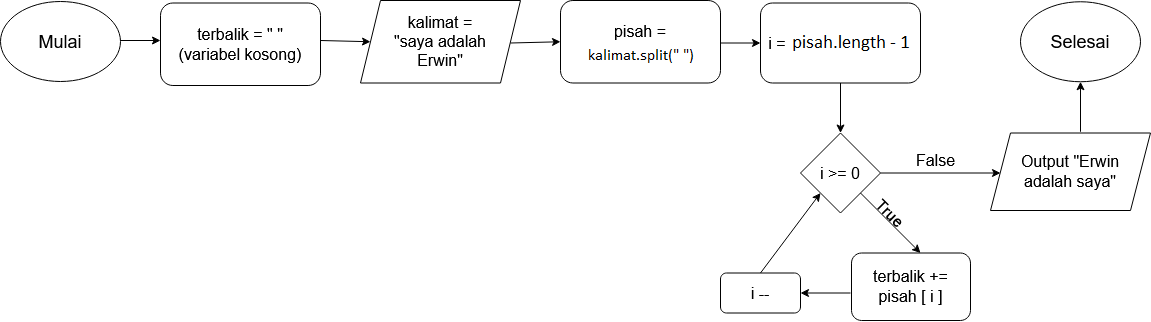

The diagram above was exported from draw.io. Its source (the exported page's mxGraphModel, read from the mxfile embedded in the PNG):
<mxGraphModel dx="2031" dy="1130" grid="1" gridSize="10" guides="1" tooltips="1" connect="1" arrows="1" fold="1" page="1" pageScale="1" pageWidth="827" pageHeight="1169" math="0" shadow="0">
  <root>
    <mxCell id="WIyWlLk6GJQsqaUBKTNV-0" />
    <mxCell id="WIyWlLk6GJQsqaUBKTNV-1" parent="WIyWlLk6GJQsqaUBKTNV-0" />
    <mxCell id="3LfBO5jB3DWCmbu8RYX1-29" value="&lt;font style=&quot;font-size: 18px&quot;&gt;Mulai&lt;/font&gt;" style="ellipse;whiteSpace=wrap;html=1;" vertex="1" parent="WIyWlLk6GJQsqaUBKTNV-1">
      <mxGeometry x="210" y="441" width="120" height="80" as="geometry" />
    </mxCell>
    <mxCell id="3LfBO5jB3DWCmbu8RYX1-30" value="&lt;font style=&quot;font-size: 18px&quot;&gt;Selesai&lt;/font&gt;" style="ellipse;whiteSpace=wrap;html=1;" vertex="1" parent="WIyWlLk6GJQsqaUBKTNV-1">
      <mxGeometry x="1230" y="441.25" width="120" height="80" as="geometry" />
    </mxCell>
    <mxCell id="3LfBO5jB3DWCmbu8RYX1-31" value="&lt;div&gt;&lt;font size=&quot;3&quot;&gt;kalimat = &lt;br&gt;&lt;/font&gt;&lt;/div&gt;&lt;div&gt;&lt;font size=&quot;3&quot;&gt;&quot;saya adalah &lt;br&gt;&lt;/font&gt;&lt;/div&gt;&lt;div&gt;&lt;font size=&quot;3&quot;&gt;Erwin&quot;&lt;br&gt;&lt;/font&gt;&lt;/div&gt;" style="shape=parallelogram;perimeter=parallelogramPerimeter;whiteSpace=wrap;html=1;fixedSize=1;" vertex="1" parent="WIyWlLk6GJQsqaUBKTNV-1">
      <mxGeometry x="570" y="440" width="160" height="82.5" as="geometry" />
    </mxCell>
    <mxCell id="3LfBO5jB3DWCmbu8RYX1-32" value="&lt;div style=&quot;font-size: 16px&quot;&gt;&lt;font style=&quot;font-size: 16px&quot;&gt;terbalik = &quot; &quot;&lt;/font&gt;&lt;/div&gt;&lt;div style=&quot;font-size: 16px&quot;&gt;&lt;font style=&quot;font-size: 16px&quot;&gt;(variabel kosong)&lt;br&gt;&lt;/font&gt;&lt;/div&gt;" style="rounded=1;whiteSpace=wrap;html=1;" vertex="1" parent="WIyWlLk6GJQsqaUBKTNV-1">
      <mxGeometry x="370" y="442.5" width="160" height="82.5" as="geometry" />
    </mxCell>
    <mxCell id="3LfBO5jB3DWCmbu8RYX1-33" value="&lt;font size=&quot;3&quot;&gt;i = kalimat.length - 1&lt;br&gt;&lt;/font&gt;" style="rounded=1;whiteSpace=wrap;html=1;" vertex="1" parent="WIyWlLk6GJQsqaUBKTNV-1">
      <mxGeometry x="970" y="442.5" width="160" height="80" as="geometry" />
    </mxCell>
    <mxCell id="3LfBO5jB3DWCmbu8RYX1-34" value="&lt;font size=&quot;3&quot;&gt;i &amp;gt;= 0&lt;br&gt;&lt;/font&gt;" style="rhombus;whiteSpace=wrap;html=1;" vertex="1" parent="WIyWlLk6GJQsqaUBKTNV-1">
      <mxGeometry x="1010" y="572.5" width="80" height="80" as="geometry" />
    </mxCell>
    <mxCell id="3LfBO5jB3DWCmbu8RYX1-35" value="&lt;font size=&quot;3&quot;&gt;i --&lt;br&gt;&lt;/font&gt;" style="rounded=1;whiteSpace=wrap;html=1;" vertex="1" parent="WIyWlLk6GJQsqaUBKTNV-1">
      <mxGeometry x="930" y="712.5" width="80" height="40" as="geometry" />
    </mxCell>
    <mxCell id="3LfBO5jB3DWCmbu8RYX1-36" value="" style="endArrow=classic;html=1;entryX=0.5;entryY=0;entryDx=0;entryDy=0;" edge="1" parent="WIyWlLk6GJQsqaUBKTNV-1">
      <mxGeometry width="50" height="50" relative="1" as="geometry">
        <mxPoint x="1070" y="632.5" as="sourcePoint" />
        <mxPoint x="1129.9999999999995" y="692.5" as="targetPoint" />
      </mxGeometry>
    </mxCell>
    <mxCell id="3LfBO5jB3DWCmbu8RYX1-37" value="" style="endArrow=classic;html=1;entryX=1;entryY=0.5;entryDx=0;entryDy=0;" edge="1" parent="WIyWlLk6GJQsqaUBKTNV-1" target="3LfBO5jB3DWCmbu8RYX1-35">
      <mxGeometry width="50" height="50" relative="1" as="geometry">
        <mxPoint x="1060" y="732.5" as="sourcePoint" />
        <mxPoint x="1110" y="682.5" as="targetPoint" />
      </mxGeometry>
    </mxCell>
    <mxCell id="3LfBO5jB3DWCmbu8RYX1-38" value="" style="endArrow=classic;html=1;entryX=0;entryY=1;entryDx=0;entryDy=0;" edge="1" parent="WIyWlLk6GJQsqaUBKTNV-1" target="3LfBO5jB3DWCmbu8RYX1-34">
      <mxGeometry width="50" height="50" relative="1" as="geometry">
        <mxPoint x="970" y="712.5" as="sourcePoint" />
        <mxPoint x="1020" y="662.5" as="targetPoint" />
      </mxGeometry>
    </mxCell>
    <mxCell id="3LfBO5jB3DWCmbu8RYX1-39" value="" style="endArrow=classic;html=1;entryX=0;entryY=0.5;entryDx=0;entryDy=0;" edge="1" parent="WIyWlLk6GJQsqaUBKTNV-1" target="3LfBO5jB3DWCmbu8RYX1-31">
      <mxGeometry width="50" height="50" relative="1" as="geometry">
        <mxPoint x="530" y="480" as="sourcePoint" />
        <mxPoint x="570" y="480.5" as="targetPoint" />
      </mxGeometry>
    </mxCell>
    <mxCell id="3LfBO5jB3DWCmbu8RYX1-40" value="" style="endArrow=classic;html=1;exitX=1;exitY=0.5;exitDx=0;exitDy=0;" edge="1" parent="WIyWlLk6GJQsqaUBKTNV-1" source="3LfBO5jB3DWCmbu8RYX1-34">
      <mxGeometry width="50" height="50" relative="1" as="geometry">
        <mxPoint x="1100" y="612.5" as="sourcePoint" />
        <mxPoint x="1210" y="612.5" as="targetPoint" />
      </mxGeometry>
    </mxCell>
    <mxCell id="3LfBO5jB3DWCmbu8RYX1-41" value="&lt;font style=&quot;font-size: 16px&quot;&gt;True&lt;/font&gt;" style="text;html=1;resizable=0;autosize=1;align=center;verticalAlign=middle;points=[];fillColor=none;strokeColor=none;rounded=0;rotation=45;" vertex="1" parent="WIyWlLk6GJQsqaUBKTNV-1">
      <mxGeometry x="1075" y="642.5" width="50" height="20" as="geometry" />
    </mxCell>
    <mxCell id="3LfBO5jB3DWCmbu8RYX1-43" value="&lt;div&gt;&lt;font style=&quot;font-size: 16px&quot;&gt;pisah = &lt;br&gt;&lt;/font&gt;&lt;/div&gt;&lt;div&gt;&lt;font style=&quot;font-size: 16px&quot;&gt;kalimat.split()&lt;/font&gt;&lt;/div&gt;" style="rounded=1;whiteSpace=wrap;html=1;" vertex="1" parent="WIyWlLk6GJQsqaUBKTNV-1">
      <mxGeometry x="770" y="440" width="160" height="82.5" as="geometry" />
    </mxCell>
    <mxCell id="3LfBO5jB3DWCmbu8RYX1-44" value="" style="endArrow=classic;html=1;entryX=0;entryY=0.5;entryDx=0;entryDy=0;" edge="1" parent="WIyWlLk6GJQsqaUBKTNV-1" target="3LfBO5jB3DWCmbu8RYX1-43">
      <mxGeometry width="50" height="50" relative="1" as="geometry">
        <mxPoint x="720" y="482.5" as="sourcePoint" />
        <mxPoint x="770" y="432.5" as="targetPoint" />
      </mxGeometry>
    </mxCell>
    <mxCell id="3LfBO5jB3DWCmbu8RYX1-45" value="" style="endArrow=classic;html=1;entryX=0;entryY=0.5;entryDx=0;entryDy=0;" edge="1" parent="WIyWlLk6GJQsqaUBKTNV-1" target="3LfBO5jB3DWCmbu8RYX1-33">
      <mxGeometry width="50" height="50" relative="1" as="geometry">
        <mxPoint x="930" y="482.5" as="sourcePoint" />
        <mxPoint x="980" y="432.5" as="targetPoint" />
      </mxGeometry>
    </mxCell>
    <mxCell id="3LfBO5jB3DWCmbu8RYX1-46" value="" style="endArrow=classic;html=1;entryX=0.5;entryY=0;entryDx=0;entryDy=0;" edge="1" parent="WIyWlLk6GJQsqaUBKTNV-1" target="3LfBO5jB3DWCmbu8RYX1-34">
      <mxGeometry width="50" height="50" relative="1" as="geometry">
        <mxPoint x="1050" y="522.5" as="sourcePoint" />
        <mxPoint x="1100" y="472.5" as="targetPoint" />
      </mxGeometry>
    </mxCell>
    <mxCell id="3LfBO5jB3DWCmbu8RYX1-47" style="edgeStyle=orthogonalEdgeStyle;rounded=0;orthogonalLoop=1;jettySize=auto;html=1;exitX=0.5;exitY=1;exitDx=0;exitDy=0;" edge="1" parent="WIyWlLk6GJQsqaUBKTNV-1">
      <mxGeometry relative="1" as="geometry">
        <mxPoint x="1289.9999999999995" y="662.5" as="sourcePoint" />
        <mxPoint x="1289.9999999999995" y="662.5" as="targetPoint" />
      </mxGeometry>
    </mxCell>
    <mxCell id="3LfBO5jB3DWCmbu8RYX1-48" value="" style="endArrow=classic;html=1;entryX=0.5;entryY=1;entryDx=0;entryDy=0;" edge="1" parent="WIyWlLk6GJQsqaUBKTNV-1" target="3LfBO5jB3DWCmbu8RYX1-30">
      <mxGeometry width="50" height="50" relative="1" as="geometry">
        <mxPoint x="1290" y="571.25" as="sourcePoint" />
        <mxPoint x="1340" y="521.25" as="targetPoint" />
      </mxGeometry>
    </mxCell>
    <mxCell id="3LfBO5jB3DWCmbu8RYX1-49" value="&lt;font style=&quot;font-size: 16px&quot;&gt;False&lt;/font&gt;" style="text;html=1;resizable=0;autosize=1;align=center;verticalAlign=middle;points=[];fillColor=none;strokeColor=none;rounded=0;" vertex="1" parent="WIyWlLk6GJQsqaUBKTNV-1">
      <mxGeometry x="1120" y="590" width="50" height="20" as="geometry" />
    </mxCell>
    <mxCell id="3LfBO5jB3DWCmbu8RYX1-50" value="&lt;div&gt;&lt;font style=&quot;font-size: 16px&quot;&gt;terbalik += &lt;br&gt;&lt;/font&gt;&lt;/div&gt;&lt;div&gt;&lt;font style=&quot;font-size: 16px&quot;&gt;pisah [ i ]&lt;/font&gt;&lt;/div&gt;" style="rounded=1;whiteSpace=wrap;html=1;" vertex="1" parent="WIyWlLk6GJQsqaUBKTNV-1">
      <mxGeometry x="1061" y="692.5" width="119" height="67.5" as="geometry" />
    </mxCell>
    <mxCell id="3LfBO5jB3DWCmbu8RYX1-51" value="&lt;div style=&quot;font-size: 16px&quot;&gt;&lt;font style=&quot;font-size: 16px&quot;&gt;Output &quot;Erwin &lt;br&gt;&lt;/font&gt;&lt;/div&gt;&lt;div style=&quot;font-size: 16px&quot;&gt;&lt;font style=&quot;font-size: 16px&quot;&gt;adalah saya&quot;&lt;br&gt;&lt;/font&gt;&lt;/div&gt;" style="shape=parallelogram;perimeter=parallelogramPerimeter;whiteSpace=wrap;html=1;fixedSize=1;" vertex="1" parent="WIyWlLk6GJQsqaUBKTNV-1">
      <mxGeometry x="1200" y="572.5" width="160" height="77.5" as="geometry" />
    </mxCell>
    <mxCell id="3LfBO5jB3DWCmbu8RYX1-54" value="" style="endArrow=classic;html=1;" edge="1" parent="WIyWlLk6GJQsqaUBKTNV-1">
      <mxGeometry width="50" height="50" relative="1" as="geometry">
        <mxPoint x="330" y="480" as="sourcePoint" />
        <mxPoint x="370" y="480" as="targetPoint" />
      </mxGeometry>
    </mxCell>
  </root>
</mxGraphModel>